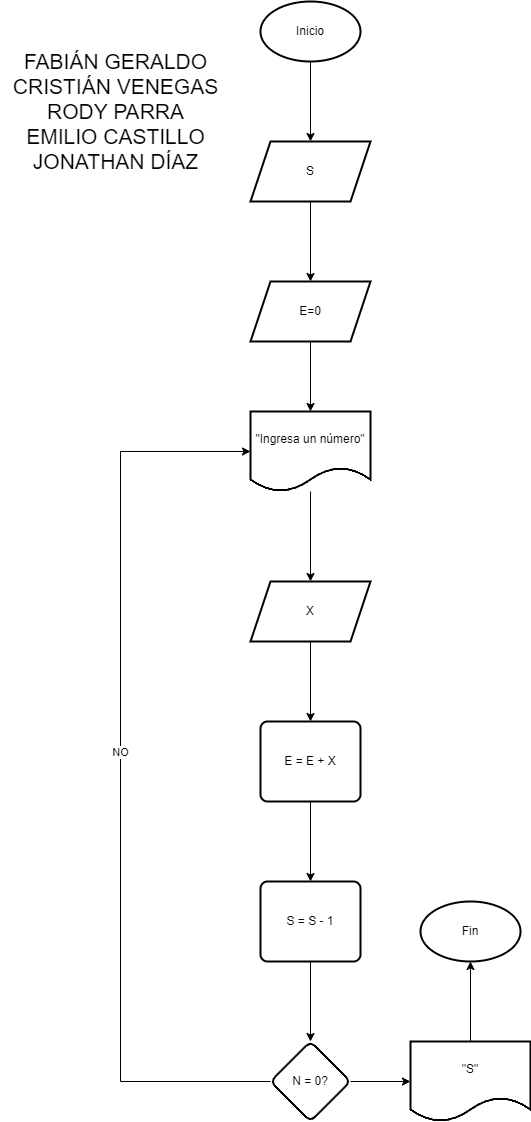

The diagram above was exported from draw.io. Its source (the exported page's mxGraphModel, read from the mxfile embedded in the PNG):
<mxGraphModel dx="712" dy="828" grid="1" gridSize="10" guides="1" tooltips="1" connect="1" arrows="1" fold="1" page="1" pageScale="1" pageWidth="850" pageHeight="1100" math="0" shadow="0">
  <root>
    <mxCell id="0" />
    <mxCell id="1" parent="0" />
    <mxCell id="DSUjs7lnY8bhIgGPNcE8-3" value="" style="edgeStyle=orthogonalEdgeStyle;rounded=0;orthogonalLoop=1;jettySize=auto;html=1;" parent="1" source="DSUjs7lnY8bhIgGPNcE8-1" target="DSUjs7lnY8bhIgGPNcE8-2" edge="1">
      <mxGeometry relative="1" as="geometry" />
    </mxCell>
    <mxCell id="DSUjs7lnY8bhIgGPNcE8-1" value="Inicio" style="strokeWidth=2;html=1;shape=mxgraph.flowchart.start_1;whiteSpace=wrap;" parent="1" vertex="1">
      <mxGeometry x="280" y="80" width="100" height="60" as="geometry" />
    </mxCell>
    <mxCell id="DSUjs7lnY8bhIgGPNcE8-5" value="" style="edgeStyle=orthogonalEdgeStyle;rounded=0;orthogonalLoop=1;jettySize=auto;html=1;" parent="1" source="DSUjs7lnY8bhIgGPNcE8-2" target="DSUjs7lnY8bhIgGPNcE8-4" edge="1">
      <mxGeometry relative="1" as="geometry" />
    </mxCell>
    <mxCell id="DSUjs7lnY8bhIgGPNcE8-2" value="S" style="shape=parallelogram;perimeter=parallelogramPerimeter;whiteSpace=wrap;html=1;fixedSize=1;strokeWidth=2;" parent="1" vertex="1">
      <mxGeometry x="270" y="220" width="120" height="60" as="geometry" />
    </mxCell>
    <mxCell id="DSUjs7lnY8bhIgGPNcE8-7" value="" style="edgeStyle=orthogonalEdgeStyle;rounded=0;orthogonalLoop=1;jettySize=auto;html=1;" parent="1" source="DSUjs7lnY8bhIgGPNcE8-4" target="DSUjs7lnY8bhIgGPNcE8-6" edge="1">
      <mxGeometry relative="1" as="geometry" />
    </mxCell>
    <mxCell id="DSUjs7lnY8bhIgGPNcE8-4" value="E=0" style="shape=parallelogram;perimeter=parallelogramPerimeter;whiteSpace=wrap;html=1;fixedSize=1;strokeWidth=2;" parent="1" vertex="1">
      <mxGeometry x="270" y="360" width="120" height="60" as="geometry" />
    </mxCell>
    <mxCell id="DSUjs7lnY8bhIgGPNcE8-9" value="" style="edgeStyle=orthogonalEdgeStyle;rounded=0;orthogonalLoop=1;jettySize=auto;html=1;" parent="1" source="DSUjs7lnY8bhIgGPNcE8-6" target="DSUjs7lnY8bhIgGPNcE8-8" edge="1">
      <mxGeometry relative="1" as="geometry" />
    </mxCell>
    <mxCell id="DSUjs7lnY8bhIgGPNcE8-6" value="&quot;Ingresa un número&quot;" style="shape=document;whiteSpace=wrap;html=1;boundedLbl=1;strokeWidth=2;" parent="1" vertex="1">
      <mxGeometry x="270" y="490" width="120" height="80" as="geometry" />
    </mxCell>
    <mxCell id="DSUjs7lnY8bhIgGPNcE8-11" value="" style="edgeStyle=orthogonalEdgeStyle;rounded=0;orthogonalLoop=1;jettySize=auto;html=1;" parent="1" source="DSUjs7lnY8bhIgGPNcE8-8" target="DSUjs7lnY8bhIgGPNcE8-10" edge="1">
      <mxGeometry relative="1" as="geometry" />
    </mxCell>
    <mxCell id="DSUjs7lnY8bhIgGPNcE8-8" value="X" style="shape=parallelogram;perimeter=parallelogramPerimeter;whiteSpace=wrap;html=1;fixedSize=1;strokeWidth=2;" parent="1" vertex="1">
      <mxGeometry x="270" y="660" width="120" height="60" as="geometry" />
    </mxCell>
    <mxCell id="DSUjs7lnY8bhIgGPNcE8-13" value="" style="edgeStyle=orthogonalEdgeStyle;rounded=0;orthogonalLoop=1;jettySize=auto;html=1;" parent="1" source="DSUjs7lnY8bhIgGPNcE8-10" target="DSUjs7lnY8bhIgGPNcE8-12" edge="1">
      <mxGeometry relative="1" as="geometry" />
    </mxCell>
    <mxCell id="DSUjs7lnY8bhIgGPNcE8-10" value="E = E + X" style="rounded=1;whiteSpace=wrap;html=1;absoluteArcSize=1;arcSize=14;strokeWidth=2;" parent="1" vertex="1">
      <mxGeometry x="280" y="800" width="100" height="80" as="geometry" />
    </mxCell>
    <mxCell id="DSUjs7lnY8bhIgGPNcE8-15" value="" style="edgeStyle=orthogonalEdgeStyle;rounded=0;orthogonalLoop=1;jettySize=auto;html=1;" parent="1" source="DSUjs7lnY8bhIgGPNcE8-12" target="DSUjs7lnY8bhIgGPNcE8-14" edge="1">
      <mxGeometry relative="1" as="geometry" />
    </mxCell>
    <mxCell id="DSUjs7lnY8bhIgGPNcE8-12" value="S = S - 1" style="rounded=1;whiteSpace=wrap;html=1;absoluteArcSize=1;arcSize=14;strokeWidth=2;" parent="1" vertex="1">
      <mxGeometry x="280" y="960" width="100" height="80" as="geometry" />
    </mxCell>
    <mxCell id="DSUjs7lnY8bhIgGPNcE8-17" value="" style="edgeStyle=orthogonalEdgeStyle;rounded=0;orthogonalLoop=1;jettySize=auto;html=1;entryX=0;entryY=0.5;entryDx=0;entryDy=0;" parent="1" source="DSUjs7lnY8bhIgGPNcE8-14" target="DSUjs7lnY8bhIgGPNcE8-6" edge="1">
      <mxGeometry relative="1" as="geometry">
        <mxPoint x="140" y="520" as="targetPoint" />
        <Array as="points">
          <mxPoint x="140" y="1160" />
          <mxPoint x="140" y="530" />
        </Array>
      </mxGeometry>
    </mxCell>
    <mxCell id="DSUjs7lnY8bhIgGPNcE8-18" value="NO" style="edgeLabel;html=1;align=center;verticalAlign=middle;resizable=0;points=[];" parent="DSUjs7lnY8bhIgGPNcE8-17" vertex="1" connectable="0">
      <mxGeometry x="0.0571" y="1" relative="1" as="geometry">
        <mxPoint y="1" as="offset" />
      </mxGeometry>
    </mxCell>
    <mxCell id="DSUjs7lnY8bhIgGPNcE8-20" value="" style="edgeStyle=orthogonalEdgeStyle;rounded=0;orthogonalLoop=1;jettySize=auto;html=1;" parent="1" source="DSUjs7lnY8bhIgGPNcE8-14" target="DSUjs7lnY8bhIgGPNcE8-19" edge="1">
      <mxGeometry relative="1" as="geometry" />
    </mxCell>
    <mxCell id="DSUjs7lnY8bhIgGPNcE8-14" value="N = 0?" style="rhombus;whiteSpace=wrap;html=1;rounded=1;arcSize=14;strokeWidth=2;" parent="1" vertex="1">
      <mxGeometry x="290" y="1120" width="80" height="80" as="geometry" />
    </mxCell>
    <mxCell id="DSUjs7lnY8bhIgGPNcE8-22" value="" style="edgeStyle=orthogonalEdgeStyle;rounded=0;orthogonalLoop=1;jettySize=auto;html=1;" parent="1" source="DSUjs7lnY8bhIgGPNcE8-19" target="DSUjs7lnY8bhIgGPNcE8-21" edge="1">
      <mxGeometry relative="1" as="geometry" />
    </mxCell>
    <mxCell id="DSUjs7lnY8bhIgGPNcE8-19" value="&quot;S&quot;" style="shape=document;whiteSpace=wrap;html=1;boundedLbl=1;rounded=1;arcSize=14;strokeWidth=2;" parent="1" vertex="1">
      <mxGeometry x="430" y="1120" width="120" height="80" as="geometry" />
    </mxCell>
    <mxCell id="DSUjs7lnY8bhIgGPNcE8-21" value="Fin" style="strokeWidth=2;html=1;shape=mxgraph.flowchart.start_1;whiteSpace=wrap;" parent="1" vertex="1">
      <mxGeometry x="440" y="980" width="100" height="60" as="geometry" />
    </mxCell>
    <mxCell id="DSUjs7lnY8bhIgGPNcE8-23" value="&lt;font style=&quot;font-size: 21px;&quot;&gt;FABIÁN GERALDO&lt;/font&gt;&lt;div style=&quot;font-size: 21px;&quot;&gt;&lt;font style=&quot;font-size: 21px;&quot;&gt;CRISTIÁN VENEGAS&lt;/font&gt;&lt;/div&gt;&lt;div style=&quot;font-size: 21px;&quot;&gt;&lt;font style=&quot;font-size: 21px;&quot;&gt;RODY PARRA&lt;/font&gt;&lt;/div&gt;&lt;div style=&quot;font-size: 21px;&quot;&gt;&lt;font style=&quot;font-size: 21px;&quot;&gt;EMILIO CASTILLO&lt;/font&gt;&lt;/div&gt;&lt;div style=&quot;font-size: 21px;&quot;&gt;JONATHAN DÍAZ&lt;/div&gt;" style="text;html=1;align=center;verticalAlign=middle;resizable=0;points=[];autosize=1;strokeColor=none;fillColor=none;" parent="1" vertex="1">
      <mxGeometry x="20" y="120" width="230" height="140" as="geometry" />
    </mxCell>
  </root>
</mxGraphModel>